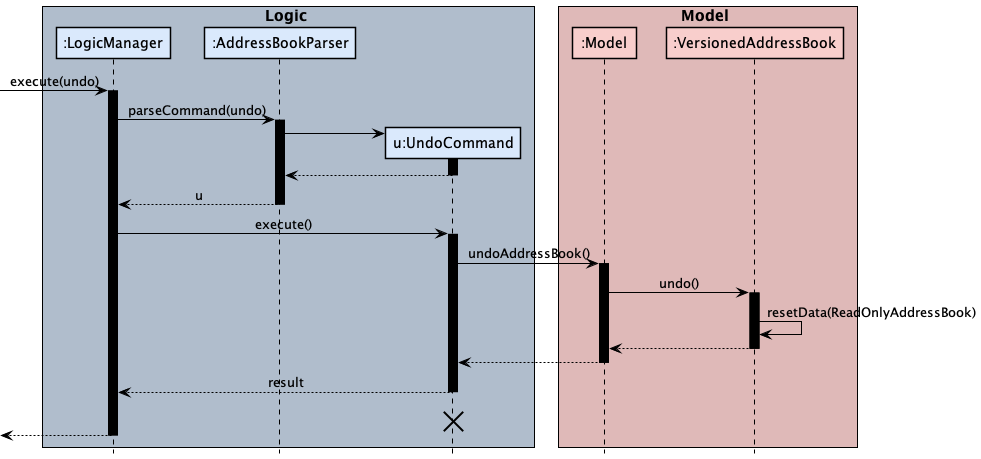

The diagram above was rendered by PlantUML. Its source (embedded in the PNG):
@startuml
!include style.puml

box Logic LOGIC_COLOR_T1
participant ":LogicManager" as LogicManager LOGIC_COLOR
participant ":AddressBookParser" as AddressBookParser LOGIC_COLOR
participant "u:UndoCommand" as UndoCommand LOGIC_COLOR
end box

skinparam sequenceBoxBorderColor #black
box Model MODEL_COLOR_T1
participant ":Model" as Model MODEL_COLOR
participant ":VersionedAddressBook" as VersionedAddressBook MODEL_COLOR
end box

[-> LogicManager : execute(undo)
activate LogicManager

LogicManager -> AddressBookParser : parseCommand(undo)
activate AddressBookParser

create UndoCommand
AddressBookParser -> UndoCommand
activate UndoCommand

UndoCommand --> AddressBookParser
deactivate UndoCommand

AddressBookParser --> LogicManager : u
deactivate AddressBookParser

LogicManager -> UndoCommand : execute()
activate UndoCommand

UndoCommand -> Model : undoAddressBook()
activate Model

Model -> VersionedAddressBook : undo()
activate VersionedAddressBook

VersionedAddressBook -> VersionedAddressBook :resetData(ReadOnlyAddressBook)
VersionedAddressBook --> Model :
deactivate VersionedAddressBook

Model --> UndoCommand
deactivate Model

UndoCommand --> LogicManager : result
deactivate UndoCommand
UndoCommand -[hidden]-> LogicManager : result
destroy UndoCommand

[<--LogicManager
deactivate LogicManager
@enduml